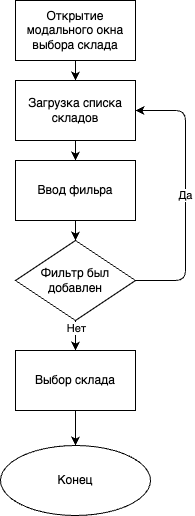

The diagram above was exported from draw.io. Its source (the exported page's mxGraphModel, read from the mxfile embedded in the PNG):
<mxGraphModel dx="2390" dy="1222" grid="1" gridSize="10" guides="1" tooltips="1" connect="1" arrows="1" fold="1" page="1" pageScale="1" pageWidth="827" pageHeight="1169" math="0" shadow="0">
  <root>
    <mxCell id="0" />
    <mxCell id="1" parent="0" />
    <mxCell id="2" value="" style="edgeStyle=none;html=1;" edge="1" source="3" target="5" parent="1">
      <mxGeometry relative="1" as="geometry" />
    </mxCell>
    <mxCell id="3" value="Открытие модального окна выбора склада" style="rounded=0;whiteSpace=wrap;html=1;fillColor=none;" vertex="1" parent="1">
      <mxGeometry x="2145" y="23" width="120" height="60" as="geometry" />
    </mxCell>
    <mxCell id="4" value="" style="edgeStyle=none;html=1;" edge="1" source="5" target="7" parent="1">
      <mxGeometry relative="1" as="geometry" />
    </mxCell>
    <mxCell id="5" value="Загрузка списка складов" style="rounded=0;whiteSpace=wrap;html=1;fillColor=none;" vertex="1" parent="1">
      <mxGeometry x="2145" y="103" width="120" height="60" as="geometry" />
    </mxCell>
    <mxCell id="6" value="" style="edgeStyle=none;html=1;" edge="1" source="7" target="11" parent="1">
      <mxGeometry relative="1" as="geometry" />
    </mxCell>
    <mxCell id="7" value="Ввод фильра" style="rounded=0;whiteSpace=wrap;html=1;fillColor=none;" vertex="1" parent="1">
      <mxGeometry x="2145" y="183" width="120" height="60" as="geometry" />
    </mxCell>
    <mxCell id="8" value="Да" style="edgeStyle=none;html=1;exitX=1;exitY=0.5;exitDx=0;exitDy=0;entryX=1;entryY=0.5;entryDx=0;entryDy=0;" edge="1" source="11" target="5" parent="1">
      <mxGeometry relative="1" as="geometry">
        <Array as="points">
          <mxPoint x="2315" y="303" />
          <mxPoint x="2315" y="133" />
        </Array>
      </mxGeometry>
    </mxCell>
    <mxCell id="9" value="" style="edgeStyle=none;html=1;" edge="1" source="11" target="13" parent="1">
      <mxGeometry relative="1" as="geometry" />
    </mxCell>
    <mxCell id="10" value="Нет" style="edgeLabel;html=1;align=center;verticalAlign=middle;resizable=0;points=[];" vertex="1" connectable="0" parent="9">
      <mxGeometry x="-0.5444" relative="1" as="geometry">
        <mxPoint as="offset" />
      </mxGeometry>
    </mxCell>
    <mxCell id="11" value="Фильтр был добавлен" style="rhombus;whiteSpace=wrap;html=1;fillColor=none;rounded=0;" vertex="1" parent="1">
      <mxGeometry x="2145" y="263" width="120" height="80" as="geometry" />
    </mxCell>
    <mxCell id="12" value="" style="edgeStyle=none;html=1;" edge="1" source="13" target="14" parent="1">
      <mxGeometry relative="1" as="geometry" />
    </mxCell>
    <mxCell id="13" value="Выбор склада" style="whiteSpace=wrap;html=1;fillColor=none;rounded=0;" vertex="1" parent="1">
      <mxGeometry x="2145" y="373" width="120" height="60" as="geometry" />
    </mxCell>
    <mxCell id="14" value="Конец" style="ellipse;whiteSpace=wrap;html=1;fillColor=none;rounded=0;" vertex="1" parent="1">
      <mxGeometry x="2130" y="468" width="150" height="70" as="geometry" />
    </mxCell>
  </root>
</mxGraphModel>